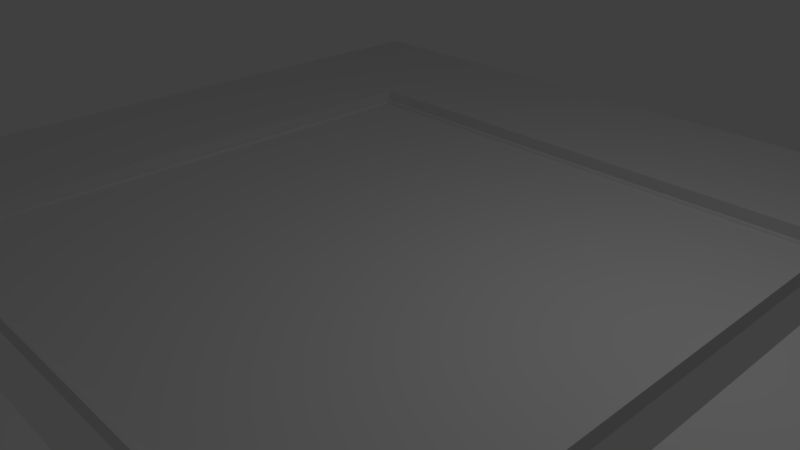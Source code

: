 # Source: track.blend  (saved by Blender 2.79.0; exported with 4.5.12 LTS)
import bpy
from mathutils import Matrix  # noqa: F401  (used for matrix-valued properties, if any)

bpy.ops.wm.read_factory_settings(use_empty=True)
scene = bpy.context.scene
scene.name = 'Scene'

# ---- collections
col_collection_1 = bpy.data.collections.new('Collection 1'); scene.collection.children.link(col_collection_1)

# ---- materials (node trees are filled in below, after node groups)
mat_material = bpy.data.materials.new('Material')
mat_material.alpha_threshold = 0.0
mat_material.use_transparent_shadow = False
mat_material.roughness = 0.5
mat_material.line_color = (0.0, 0.0, 0.0, 1.0)

# ---- material node trees

# ---- world
world_world = bpy.data.worlds.new('World'); scene.world = world_world
world_world.color = (0.05088, 0.05088, 0.05088)
world_world.use_sun_shadow = False
world_world.sun_shadow_jitter_overblur = 0.0
world_world.cycles.sampling_method = 'MANUAL'

# ---- cameras
cam_camera = bpy.data.cameras.new('Camera')
cam_camera.clip_end = 100.0
cam_camera.lens = 35.0
cam_camera.sensor_width = 32.0
cam_camera.sensor_height = 18.0
cam_camera.ortho_scale = 7.314
cam_camera.dof.focus_distance = 0.0
cam_camera.dof.aperture_fstop = 128.0

# ---- lights
light_lamp = bpy.data.lights.new('Lamp', 'POINT')
light_lamp.transmission_factor = 0.0
light_lamp.cutoff_distance = 30.0
light_lamp.energy = 100.0
light_lamp.shadow_buffer_clip_start = 1.001
light_lamp.shadow_soft_size = 0.1
light_lamp.shadow_maximum_resolution = 0.006
light_lamp.use_absolute_resolution = True

# ---- meshes
me_cube = bpy.data.meshes.new('Cube')
me_cube.from_pydata([(4.058, 4.058, -0.09392), (4.058, -4.058, -0.09392), (-4.058, -4.058, -0.09392), (-4.058, 4.058, -0.09392), (4.058, 4.058, 0.09392), (4.058, -4.058, 0.09392), (-4.058, -4.058, 0.09392), (-4.058, 4.058, 0.09392), (7.268, 7.268, -0.09392), (7.268, -7.268, -0.09392), (-7.268, 7.268, -0.09392), (-7.268, -7.268, -0.09392), (7.268, 7.268, 0.09392), (7.268, -7.268, 0.09392), (-7.268, 7.268, 0.09392), (-7.268, -7.268, 0.09392), (4.6, 4.6, -0.09392), (4.6, -4.6, -0.09392), (-4.6, 4.6, -0.09392), (-4.6, -4.6, -0.09392), (4.6, 4.6, 0.09392), (4.6, -4.6, 0.09392), (-4.6, 4.6, 0.09392), (-4.6, -4.6, 0.09392), (4.112, 4.112, -0.09392), (4.112, -4.112, -0.09392), (-4.112, 4.112, -0.09392), (-4.112, -4.112, -0.09392), (4.112, 4.112, 0.09392), (4.112, -4.112, 0.09392), (-4.112, 4.112, 0.09392), (-4.112, -4.112, 0.09392), (4.112, 4.112, 0.1432), (4.112, -4.112, 0.1432), (-4.112, 4.112, 0.1432), (-4.112, -4.112, 0.1432), (4.058, 4.058, 0.1432), (4.058, -4.058, 0.1432), (-4.058, 4.058, 0.1432), (-4.058, -4.058, 0.1432)], [], [(0, 1, 2, 3), (4, 7, 6, 5), (8, 12, 13, 9), (9, 13, 15, 11), (11, 15, 14, 10), (12, 8, 10, 14), (17, 16, 8, 9), (16, 18, 10, 8), (19, 17, 9, 11), (18, 19, 11, 10), (20, 21, 13, 12), (22, 20, 12, 14), (21, 23, 15, 13), (23, 22, 14, 15), (26, 27, 31, 30), (26, 30, 28, 24), (25, 24, 28, 29), (27, 25, 29, 31), (19, 23, 21, 17), (17, 21, 20, 16), (18, 16, 20, 22), (18, 22, 23, 19), (1, 0, 24, 25), (0, 3, 26, 24), (2, 1, 25, 27), (3, 2, 27, 26), (5, 6, 39, 37), (29, 28, 32, 33), (31, 29, 33, 35), (7, 4, 36, 38), (36, 37, 33, 32), (38, 36, 32, 34), (37, 39, 35, 33), (39, 38, 34, 35), (4, 5, 37, 36), (30, 31, 35, 34), (28, 30, 34, 32), (6, 7, 38, 39)])
me_cube.materials.append(mat_material)
me_cube.use_remesh_preserve_volume = False
me_cube.use_remesh_preserve_attributes = False
me_cube.use_mirror_vertex_groups = False
me_cube.update()

# ---- objects
ob_cube = bpy.data.objects.new('Cube', me_cube)
ob_lamp = bpy.data.objects.new('Lamp', light_lamp)
ob_camera = bpy.data.objects.new('Camera', cam_camera)

# ---- transforms, parenting, visibility, modifiers, constraints
ob_cube.location = (0.0, 0.0, 0.0)
ob_cube.lock_rotations_4d = False
ob_cube.empty_display_type = 'ARROWS'
ob_cube.lineart.crease_threshold = 0.0
ob_lamp.location = (4.076, 1.005, 5.904)
ob_lamp.rotation_euler = (0.6503, 0.05522, 1.866)
ob_lamp.lock_rotations_4d = False
ob_lamp.empty_display_type = 'ARROWS'
ob_lamp.color = (0.0, 0.0, 0.0, 0.0)
ob_lamp.lineart.crease_threshold = 0.0
ob_camera.location = (7.481, -6.508, 5.344)
ob_camera.rotation_euler = (1.109, 0.0, 0.8149)
ob_camera.lock_rotations_4d = False
ob_camera.empty_display_type = 'ARROWS'
ob_camera.color = (0.0, 0.0, 0.0, 0.0)
ob_camera.display_type = 'WIRE'
ob_camera.lineart.crease_threshold = 0.0

# ---- collection membership
col_collection_1.objects.link(ob_cube)
col_collection_1.objects.link(ob_lamp)
col_collection_1.objects.link(ob_camera)

# ---- scene / render settings (as saved in the file)
scene.camera = ob_camera
scene.frame_start = 1; scene.frame_end = 250; scene.frame_set(1)
scene.render.engine = 'BLENDER_EEVEE_NEXT'
scene.render.resolution_percentage = 50
scene.render.dither_intensity = 0.0
scene.cycles.use_denoising = False
scene.cycles.samples = 128
scene.cycles.sampling_pattern = 'TABULATED_SOBOL'
scene.cycles.use_adaptive_sampling = False
scene.cycles.use_light_tree = False
scene.cycles.blur_glossy = 0.0
scene.cycles.sample_clamp_indirect = 0.0
scene.view_settings.view_transform = 'Standard'
bpy.context.view_layer.update()
